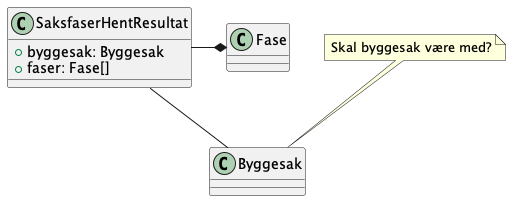

The diagram above was rendered by PlantUML. Its source (embedded in the PNG):
@startuml
class SaksfaserHentResultat {
    +byggesak: Byggesak
    +faser: Fase[]
}

SaksfaserHentResultat -- Byggesak
SaksfaserHentResultat -* Fase

note top of Byggesak : Skal byggesak være med?


@enduml